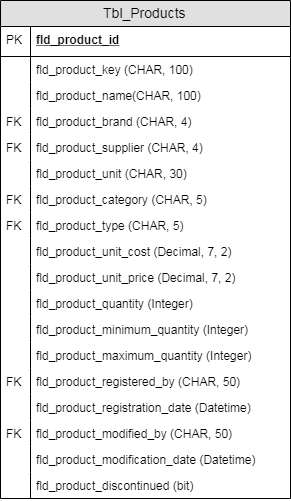

The diagram above was exported from draw.io. Its source (the exported page's mxGraphModel, read from the mxfile embedded in the PNG):
<mxGraphModel dx="3205" dy="2322" grid="1" gridSize="10" guides="1" tooltips="1" connect="1" arrows="1" fold="1" page="1" pageScale="1" pageWidth="827" pageHeight="1169" math="0" shadow="0">
  <root>
    <mxCell id="0" />
    <mxCell id="1" parent="0" />
    <object label="Tbl_Products" placeholders="1" id="2">
      <mxCell style="swimlane;fontStyle=0;childLayout=stackLayout;horizontal=1;startSize=26;fillColor=#e0e0e0;horizontalStack=0;resizeParent=1;resizeParentMax=0;resizeLast=0;collapsible=1;marginBottom=0;swimlaneFillColor=#ffffff;align=center;fontSize=14;" vertex="1" parent="1">
        <mxGeometry x="330" y="70" width="290" height="498" as="geometry">
          <mxRectangle x="200" y="70" width="120" height="26" as="alternateBounds" />
        </mxGeometry>
      </mxCell>
    </object>
    <mxCell id="3" value="fld_product_id" style="shape=partialRectangle;top=0;left=0;right=0;bottom=1;align=left;verticalAlign=middle;fillColor=none;spacingLeft=34;spacingRight=4;overflow=hidden;rotatable=0;points=[[0,0.5],[1,0.5]];portConstraint=eastwest;dropTarget=0;fontStyle=5;fontSize=12;" vertex="1" parent="2">
      <mxGeometry y="26" width="290" height="30" as="geometry" />
    </mxCell>
    <mxCell id="4" value="PK" style="shape=partialRectangle;top=0;left=0;bottom=0;fillColor=none;align=left;verticalAlign=middle;spacingLeft=4;spacingRight=4;overflow=hidden;rotatable=0;points=[];portConstraint=eastwest;part=1;fontSize=12;" vertex="1" connectable="0" parent="3">
      <mxGeometry width="30" height="30" as="geometry" />
    </mxCell>
    <mxCell id="5" value="fld_product_key (CHAR, 100) " style="shape=partialRectangle;top=0;left=0;right=0;bottom=0;align=left;verticalAlign=top;fillColor=none;spacingLeft=34;spacingRight=4;overflow=hidden;rotatable=0;points=[[0,0.5],[1,0.5]];portConstraint=eastwest;dropTarget=0;fontSize=12;" vertex="1" parent="2">
      <mxGeometry y="56" width="290" height="26" as="geometry" />
    </mxCell>
    <mxCell id="6" value="" style="shape=partialRectangle;top=0;left=0;bottom=0;fillColor=none;align=left;verticalAlign=top;spacingLeft=4;spacingRight=4;overflow=hidden;rotatable=0;points=[];portConstraint=eastwest;part=1;fontSize=12;" vertex="1" connectable="0" parent="5">
      <mxGeometry width="30" height="26" as="geometry" />
    </mxCell>
    <mxCell id="7" value="fld_product_name(CHAR, 100) " style="shape=partialRectangle;top=0;left=0;right=0;bottom=0;align=left;verticalAlign=top;fillColor=none;spacingLeft=34;spacingRight=4;overflow=hidden;rotatable=0;points=[[0,0.5],[1,0.5]];portConstraint=eastwest;dropTarget=0;fontSize=12;" vertex="1" parent="2">
      <mxGeometry y="82" width="290" height="26" as="geometry" />
    </mxCell>
    <mxCell id="8" value="" style="shape=partialRectangle;top=0;left=0;bottom=0;fillColor=none;align=left;verticalAlign=top;spacingLeft=4;spacingRight=4;overflow=hidden;rotatable=0;points=[];portConstraint=eastwest;part=1;fontSize=12;" vertex="1" connectable="0" parent="7">
      <mxGeometry width="30" height="26" as="geometry" />
    </mxCell>
    <mxCell id="9" value="fld_product_brand (CHAR, 4)" style="shape=partialRectangle;top=0;left=0;right=0;bottom=0;align=left;verticalAlign=top;fillColor=none;spacingLeft=34;spacingRight=4;overflow=hidden;rotatable=0;points=[[0,0.5],[1,0.5]];portConstraint=eastwest;dropTarget=0;fontSize=12;" vertex="1" parent="2">
      <mxGeometry y="108" width="290" height="26" as="geometry" />
    </mxCell>
    <mxCell id="10" value="FK" style="shape=partialRectangle;top=0;left=0;bottom=0;fillColor=none;align=left;verticalAlign=top;spacingLeft=4;spacingRight=4;overflow=hidden;rotatable=0;points=[];portConstraint=eastwest;part=1;fontSize=12;" vertex="1" connectable="0" parent="9">
      <mxGeometry width="30" height="26" as="geometry" />
    </mxCell>
    <mxCell id="11" value="fld_product_supplier (CHAR, 4) " style="shape=partialRectangle;top=0;left=0;right=0;bottom=0;align=left;verticalAlign=top;fillColor=none;spacingLeft=34;spacingRight=4;overflow=hidden;rotatable=0;points=[[0,0.5],[1,0.5]];portConstraint=eastwest;dropTarget=0;fontSize=12;" vertex="1" parent="2">
      <mxGeometry y="134" width="290" height="26" as="geometry" />
    </mxCell>
    <mxCell id="12" value="FK" style="shape=partialRectangle;top=0;left=0;bottom=0;fillColor=none;align=left;verticalAlign=top;spacingLeft=4;spacingRight=4;overflow=hidden;rotatable=0;points=[];portConstraint=eastwest;part=1;fontSize=12;" vertex="1" connectable="0" parent="11">
      <mxGeometry width="30" height="26" as="geometry" />
    </mxCell>
    <object label="fld_product_unit (CHAR, 30)" placeholders="1" id="13">
      <mxCell style="shape=partialRectangle;top=0;left=0;right=0;bottom=0;align=left;verticalAlign=top;fillColor=none;spacingLeft=34;spacingRight=4;overflow=hidden;rotatable=0;points=[[0,0.5],[1,0.5]];portConstraint=eastwest;dropTarget=0;fontSize=12;" vertex="1" parent="2">
        <mxGeometry y="160" width="290" height="26" as="geometry" />
      </mxCell>
    </object>
    <mxCell id="14" value="" style="shape=partialRectangle;top=0;left=0;bottom=0;fillColor=none;align=left;verticalAlign=top;spacingLeft=4;spacingRight=4;overflow=hidden;rotatable=0;points=[];portConstraint=eastwest;part=1;fontSize=12;" vertex="1" connectable="0" parent="13">
      <mxGeometry width="30" height="26" as="geometry" />
    </mxCell>
    <object label="fld_product_category (CHAR, 5)" placeholders="1" id="15">
      <mxCell style="shape=partialRectangle;top=0;left=0;right=0;bottom=0;align=left;verticalAlign=top;fillColor=none;spacingLeft=34;spacingRight=4;overflow=hidden;rotatable=0;points=[[0,0.5],[1,0.5]];portConstraint=eastwest;dropTarget=0;fontSize=12;" vertex="1" parent="2">
        <mxGeometry y="186" width="290" height="26" as="geometry" />
      </mxCell>
    </object>
    <mxCell id="16" value="FK" style="shape=partialRectangle;top=0;left=0;bottom=0;fillColor=none;align=left;verticalAlign=top;spacingLeft=4;spacingRight=4;overflow=hidden;rotatable=0;points=[];portConstraint=eastwest;part=1;fontSize=12;" vertex="1" connectable="0" parent="15">
      <mxGeometry width="30" height="26" as="geometry" />
    </mxCell>
    <object label="fld_product_type (CHAR, 5)" placeholders="1" id="17">
      <mxCell style="shape=partialRectangle;top=0;left=0;right=0;bottom=0;align=left;verticalAlign=top;fillColor=none;spacingLeft=34;spacingRight=4;overflow=hidden;rotatable=0;points=[[0,0.5],[1,0.5]];portConstraint=eastwest;dropTarget=0;fontSize=12;aspect=fixed;" vertex="1" parent="2">
        <mxGeometry y="212" width="290" height="26" as="geometry" />
      </mxCell>
    </object>
    <mxCell id="18" value="FK" style="shape=partialRectangle;top=0;left=0;bottom=0;fillColor=none;align=left;verticalAlign=top;spacingLeft=4;spacingRight=4;overflow=hidden;rotatable=0;points=[];portConstraint=eastwest;part=1;fontSize=12;" vertex="1" connectable="0" parent="17">
      <mxGeometry width="30" height="26" as="geometry" />
    </mxCell>
    <object label="fld_product_unit_cost (Decimal, 7, 2)" placeholders="1" id="19">
      <mxCell style="shape=partialRectangle;top=0;left=0;right=0;bottom=0;align=left;verticalAlign=top;fillColor=none;spacingLeft=34;spacingRight=4;overflow=hidden;rotatable=0;points=[[0,0.5],[1,0.5]];portConstraint=eastwest;dropTarget=0;fontSize=12;aspect=fixed;" vertex="1" parent="2">
        <mxGeometry y="238" width="290" height="26" as="geometry" />
      </mxCell>
    </object>
    <mxCell id="20" value="" style="shape=partialRectangle;top=0;left=0;bottom=0;fillColor=none;align=left;verticalAlign=top;spacingLeft=4;spacingRight=4;overflow=hidden;rotatable=0;points=[];portConstraint=eastwest;part=1;fontSize=12;" vertex="1" connectable="0" parent="19">
      <mxGeometry width="30" height="26" as="geometry" />
    </mxCell>
    <object label="fld_product_unit_price (Decimal, 7, 2)" placeholders="1" id="21">
      <mxCell style="shape=partialRectangle;top=0;left=0;right=0;bottom=0;align=left;verticalAlign=top;fillColor=none;spacingLeft=34;spacingRight=4;overflow=hidden;rotatable=0;points=[[0,0.5],[1,0.5]];portConstraint=eastwest;dropTarget=0;fontSize=12;aspect=fixed;" vertex="1" parent="2">
        <mxGeometry y="264" width="290" height="26" as="geometry" />
      </mxCell>
    </object>
    <mxCell id="22" value="" style="shape=partialRectangle;top=0;left=0;bottom=0;fillColor=none;align=left;verticalAlign=top;spacingLeft=4;spacingRight=4;overflow=hidden;rotatable=0;points=[];portConstraint=eastwest;part=1;fontSize=12;" vertex="1" connectable="0" parent="21">
      <mxGeometry width="30" height="26" as="geometry" />
    </mxCell>
    <object label="fld_product_quantity (Integer)" placeholders="1" id="23">
      <mxCell style="shape=partialRectangle;top=0;left=0;right=0;bottom=0;align=left;verticalAlign=top;fillColor=none;spacingLeft=34;spacingRight=4;overflow=hidden;rotatable=0;points=[[0,0.5],[1,0.5]];portConstraint=eastwest;dropTarget=0;fontSize=12;aspect=fixed;" vertex="1" parent="2">
        <mxGeometry y="290" width="290" height="26" as="geometry" />
      </mxCell>
    </object>
    <mxCell id="24" value="" style="shape=partialRectangle;top=0;left=0;bottom=0;fillColor=none;align=left;verticalAlign=top;spacingLeft=4;spacingRight=4;overflow=hidden;rotatable=0;points=[];portConstraint=eastwest;part=1;fontSize=12;" vertex="1" connectable="0" parent="23">
      <mxGeometry width="30" height="26" as="geometry" />
    </mxCell>
    <object label="fld_product_minimum_quantity (Integer)" placeholders="1" id="25">
      <mxCell style="shape=partialRectangle;top=0;left=0;right=0;bottom=0;align=left;verticalAlign=top;fillColor=none;spacingLeft=34;spacingRight=4;overflow=hidden;rotatable=0;points=[[0,0.5],[1,0.5]];portConstraint=eastwest;dropTarget=0;fontSize=12;aspect=fixed;" vertex="1" parent="2">
        <mxGeometry y="316" width="290" height="26" as="geometry" />
      </mxCell>
    </object>
    <mxCell id="26" value="" style="shape=partialRectangle;top=0;left=0;bottom=0;fillColor=none;align=left;verticalAlign=top;spacingLeft=4;spacingRight=4;overflow=hidden;rotatable=0;points=[];portConstraint=eastwest;part=1;fontSize=12;" vertex="1" connectable="0" parent="25">
      <mxGeometry width="30" height="26" as="geometry" />
    </mxCell>
    <object label="fld_product_maximum_quantity (Integer)" placeholders="1" id="27">
      <mxCell style="shape=partialRectangle;top=0;left=0;right=0;bottom=0;align=left;verticalAlign=top;fillColor=none;spacingLeft=34;spacingRight=4;overflow=hidden;rotatable=0;points=[[0,0.5],[1,0.5]];portConstraint=eastwest;dropTarget=0;fontSize=12;aspect=fixed;" vertex="1" parent="2">
        <mxGeometry y="342" width="290" height="26" as="geometry" />
      </mxCell>
    </object>
    <mxCell id="28" value="" style="shape=partialRectangle;top=0;left=0;bottom=0;fillColor=none;align=left;verticalAlign=top;spacingLeft=4;spacingRight=4;overflow=hidden;rotatable=0;points=[];portConstraint=eastwest;part=1;fontSize=12;" vertex="1" connectable="0" parent="27">
      <mxGeometry width="30" height="26" as="geometry" />
    </mxCell>
    <object label="fld_product_registered_by (CHAR, 50)" placeholders="1" id="29">
      <mxCell style="shape=partialRectangle;top=0;left=0;right=0;bottom=0;align=left;verticalAlign=top;fillColor=none;spacingLeft=34;spacingRight=4;overflow=hidden;rotatable=0;points=[[0,0.5],[1,0.5]];portConstraint=eastwest;dropTarget=0;fontSize=12;aspect=fixed;" vertex="1" parent="2">
        <mxGeometry y="368" width="290" height="26" as="geometry" />
      </mxCell>
    </object>
    <mxCell id="30" value="FK" style="shape=partialRectangle;top=0;left=0;bottom=0;fillColor=none;align=left;verticalAlign=top;spacingLeft=4;spacingRight=4;overflow=hidden;rotatable=0;points=[];portConstraint=eastwest;part=1;fontSize=12;" vertex="1" connectable="0" parent="29">
      <mxGeometry width="30" height="26" as="geometry" />
    </mxCell>
    <object label="fld_product_registration_date (Datetime)" placeholders="1" id="31">
      <mxCell style="shape=partialRectangle;top=0;left=0;right=0;bottom=0;align=left;verticalAlign=top;fillColor=none;spacingLeft=34;spacingRight=4;overflow=hidden;rotatable=0;points=[[0,0.5],[1,0.5]];portConstraint=eastwest;dropTarget=0;fontSize=12;aspect=fixed;" vertex="1" parent="2">
        <mxGeometry y="394" width="290" height="26" as="geometry" />
      </mxCell>
    </object>
    <mxCell id="32" value="" style="shape=partialRectangle;top=0;left=0;bottom=0;fillColor=none;align=left;verticalAlign=top;spacingLeft=4;spacingRight=4;overflow=hidden;rotatable=0;points=[];portConstraint=eastwest;part=1;fontSize=12;" vertex="1" connectable="0" parent="31">
      <mxGeometry width="30" height="26" as="geometry" />
    </mxCell>
    <object label="fld_product_modified_by (CHAR, 50)" placeholders="1" id="33">
      <mxCell style="shape=partialRectangle;top=0;left=0;right=0;bottom=0;align=left;verticalAlign=top;fillColor=none;spacingLeft=34;spacingRight=4;overflow=hidden;rotatable=0;points=[[0,0.5],[1,0.5]];portConstraint=eastwest;dropTarget=0;fontSize=12;aspect=fixed;" vertex="1" parent="2">
        <mxGeometry y="420" width="290" height="26" as="geometry" />
      </mxCell>
    </object>
    <mxCell id="34" value="FK" style="shape=partialRectangle;top=0;left=0;bottom=0;fillColor=none;align=left;verticalAlign=top;spacingLeft=4;spacingRight=4;overflow=hidden;rotatable=0;points=[];portConstraint=eastwest;part=1;fontSize=12;" vertex="1" connectable="0" parent="33">
      <mxGeometry width="30" height="26" as="geometry" />
    </mxCell>
    <object label="fld_product_modification_date (Datetime)" placeholders="1" id="35">
      <mxCell style="shape=partialRectangle;top=0;left=0;right=0;bottom=0;align=left;verticalAlign=top;fillColor=none;spacingLeft=34;spacingRight=4;overflow=hidden;rotatable=0;points=[[0,0.5],[1,0.5]];portConstraint=eastwest;dropTarget=0;fontSize=12;aspect=fixed;" vertex="1" parent="2">
        <mxGeometry y="446" width="290" height="26" as="geometry" />
      </mxCell>
    </object>
    <mxCell id="36" value="" style="shape=partialRectangle;top=0;left=0;bottom=0;fillColor=none;align=left;verticalAlign=top;spacingLeft=4;spacingRight=4;overflow=hidden;rotatable=0;points=[];portConstraint=eastwest;part=1;fontSize=12;" vertex="1" connectable="0" parent="35">
      <mxGeometry width="30" height="26" as="geometry" />
    </mxCell>
    <object label="fld_product_discontinued (bit)" placeholders="1" id="37">
      <mxCell style="shape=partialRectangle;top=0;left=0;right=0;bottom=0;align=left;verticalAlign=top;fillColor=none;spacingLeft=34;spacingRight=4;overflow=hidden;rotatable=0;points=[[0,0.5],[1,0.5]];portConstraint=eastwest;dropTarget=0;fontSize=12;aspect=fixed;" vertex="1" parent="2">
        <mxGeometry y="472" width="290" height="26" as="geometry" />
      </mxCell>
    </object>
    <mxCell id="38" value="" style="shape=partialRectangle;top=0;left=0;bottom=0;fillColor=none;align=left;verticalAlign=top;spacingLeft=4;spacingRight=4;overflow=hidden;rotatable=0;points=[];portConstraint=eastwest;part=1;fontSize=12;" vertex="1" connectable="0" parent="37">
      <mxGeometry width="30" height="26" as="geometry" />
    </mxCell>
  </root>
</mxGraphModel>